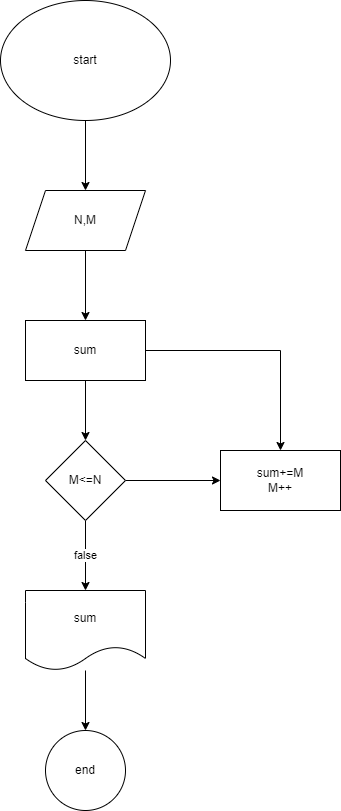

The diagram above was exported from draw.io. Its source (the exported page's mxGraphModel, read from the mxfile embedded in the PNG):
<mxGraphModel dx="1750" dy="968" grid="1" gridSize="10" guides="1" tooltips="1" connect="1" arrows="1" fold="1" page="1" pageScale="1" pageWidth="850" pageHeight="1100" math="0" shadow="0">
  <root>
    <mxCell id="0" />
    <mxCell id="1" parent="0" />
    <mxCell id="gALiDmW8MKeuEjiYVo6S-3" value="" style="edgeStyle=orthogonalEdgeStyle;rounded=0;orthogonalLoop=1;jettySize=auto;html=1;" edge="1" parent="1" source="gALiDmW8MKeuEjiYVo6S-1" target="gALiDmW8MKeuEjiYVo6S-2">
      <mxGeometry relative="1" as="geometry" />
    </mxCell>
    <mxCell id="gALiDmW8MKeuEjiYVo6S-1" value="start" style="ellipse;whiteSpace=wrap;html=1;" vertex="1" parent="1">
      <mxGeometry x="30" y="20" width="170" height="120" as="geometry" />
    </mxCell>
    <mxCell id="gALiDmW8MKeuEjiYVo6S-5" value="" style="edgeStyle=orthogonalEdgeStyle;rounded=0;orthogonalLoop=1;jettySize=auto;html=1;" edge="1" parent="1" source="gALiDmW8MKeuEjiYVo6S-2" target="gALiDmW8MKeuEjiYVo6S-4">
      <mxGeometry relative="1" as="geometry" />
    </mxCell>
    <mxCell id="gALiDmW8MKeuEjiYVo6S-2" value="N,M" style="shape=parallelogram;perimeter=parallelogramPerimeter;whiteSpace=wrap;html=1;fixedSize=1;" vertex="1" parent="1">
      <mxGeometry x="55" y="210" width="120" height="60" as="geometry" />
    </mxCell>
    <mxCell id="gALiDmW8MKeuEjiYVo6S-7" value="" style="edgeStyle=orthogonalEdgeStyle;rounded=0;orthogonalLoop=1;jettySize=auto;html=1;" edge="1" parent="1" source="gALiDmW8MKeuEjiYVo6S-4" target="gALiDmW8MKeuEjiYVo6S-6">
      <mxGeometry relative="1" as="geometry" />
    </mxCell>
    <mxCell id="gALiDmW8MKeuEjiYVo6S-14" style="edgeStyle=orthogonalEdgeStyle;rounded=0;orthogonalLoop=1;jettySize=auto;html=1;" edge="1" parent="1" source="gALiDmW8MKeuEjiYVo6S-4" target="gALiDmW8MKeuEjiYVo6S-12">
      <mxGeometry relative="1" as="geometry" />
    </mxCell>
    <mxCell id="gALiDmW8MKeuEjiYVo6S-4" value="sum" style="rounded=0;whiteSpace=wrap;html=1;" vertex="1" parent="1">
      <mxGeometry x="55" y="340" width="120" height="60" as="geometry" />
    </mxCell>
    <mxCell id="gALiDmW8MKeuEjiYVo6S-9" value="false" style="edgeStyle=orthogonalEdgeStyle;rounded=0;orthogonalLoop=1;jettySize=auto;html=1;" edge="1" parent="1" source="gALiDmW8MKeuEjiYVo6S-6" target="gALiDmW8MKeuEjiYVo6S-8">
      <mxGeometry relative="1" as="geometry" />
    </mxCell>
    <mxCell id="gALiDmW8MKeuEjiYVo6S-13" value="" style="edgeStyle=orthogonalEdgeStyle;rounded=0;orthogonalLoop=1;jettySize=auto;html=1;" edge="1" parent="1" source="gALiDmW8MKeuEjiYVo6S-6" target="gALiDmW8MKeuEjiYVo6S-12">
      <mxGeometry relative="1" as="geometry" />
    </mxCell>
    <mxCell id="gALiDmW8MKeuEjiYVo6S-6" value="M&amp;lt;=N" style="rhombus;whiteSpace=wrap;html=1;" vertex="1" parent="1">
      <mxGeometry x="75" y="460" width="80" height="80" as="geometry" />
    </mxCell>
    <mxCell id="gALiDmW8MKeuEjiYVo6S-11" value="" style="edgeStyle=orthogonalEdgeStyle;rounded=0;orthogonalLoop=1;jettySize=auto;html=1;" edge="1" parent="1" source="gALiDmW8MKeuEjiYVo6S-8" target="gALiDmW8MKeuEjiYVo6S-10">
      <mxGeometry relative="1" as="geometry" />
    </mxCell>
    <mxCell id="gALiDmW8MKeuEjiYVo6S-8" value="sum" style="shape=document;whiteSpace=wrap;html=1;boundedLbl=1;" vertex="1" parent="1">
      <mxGeometry x="55" y="610" width="120" height="80" as="geometry" />
    </mxCell>
    <mxCell id="gALiDmW8MKeuEjiYVo6S-10" value="end" style="ellipse;whiteSpace=wrap;html=1;aspect=fixed;" vertex="1" parent="1">
      <mxGeometry x="75" y="750" width="80" height="80" as="geometry" />
    </mxCell>
    <mxCell id="gALiDmW8MKeuEjiYVo6S-12" value="sum+=M&lt;br&gt;M++" style="rounded=0;whiteSpace=wrap;html=1;" vertex="1" parent="1">
      <mxGeometry x="250" y="470" width="120" height="60" as="geometry" />
    </mxCell>
  </root>
</mxGraphModel>